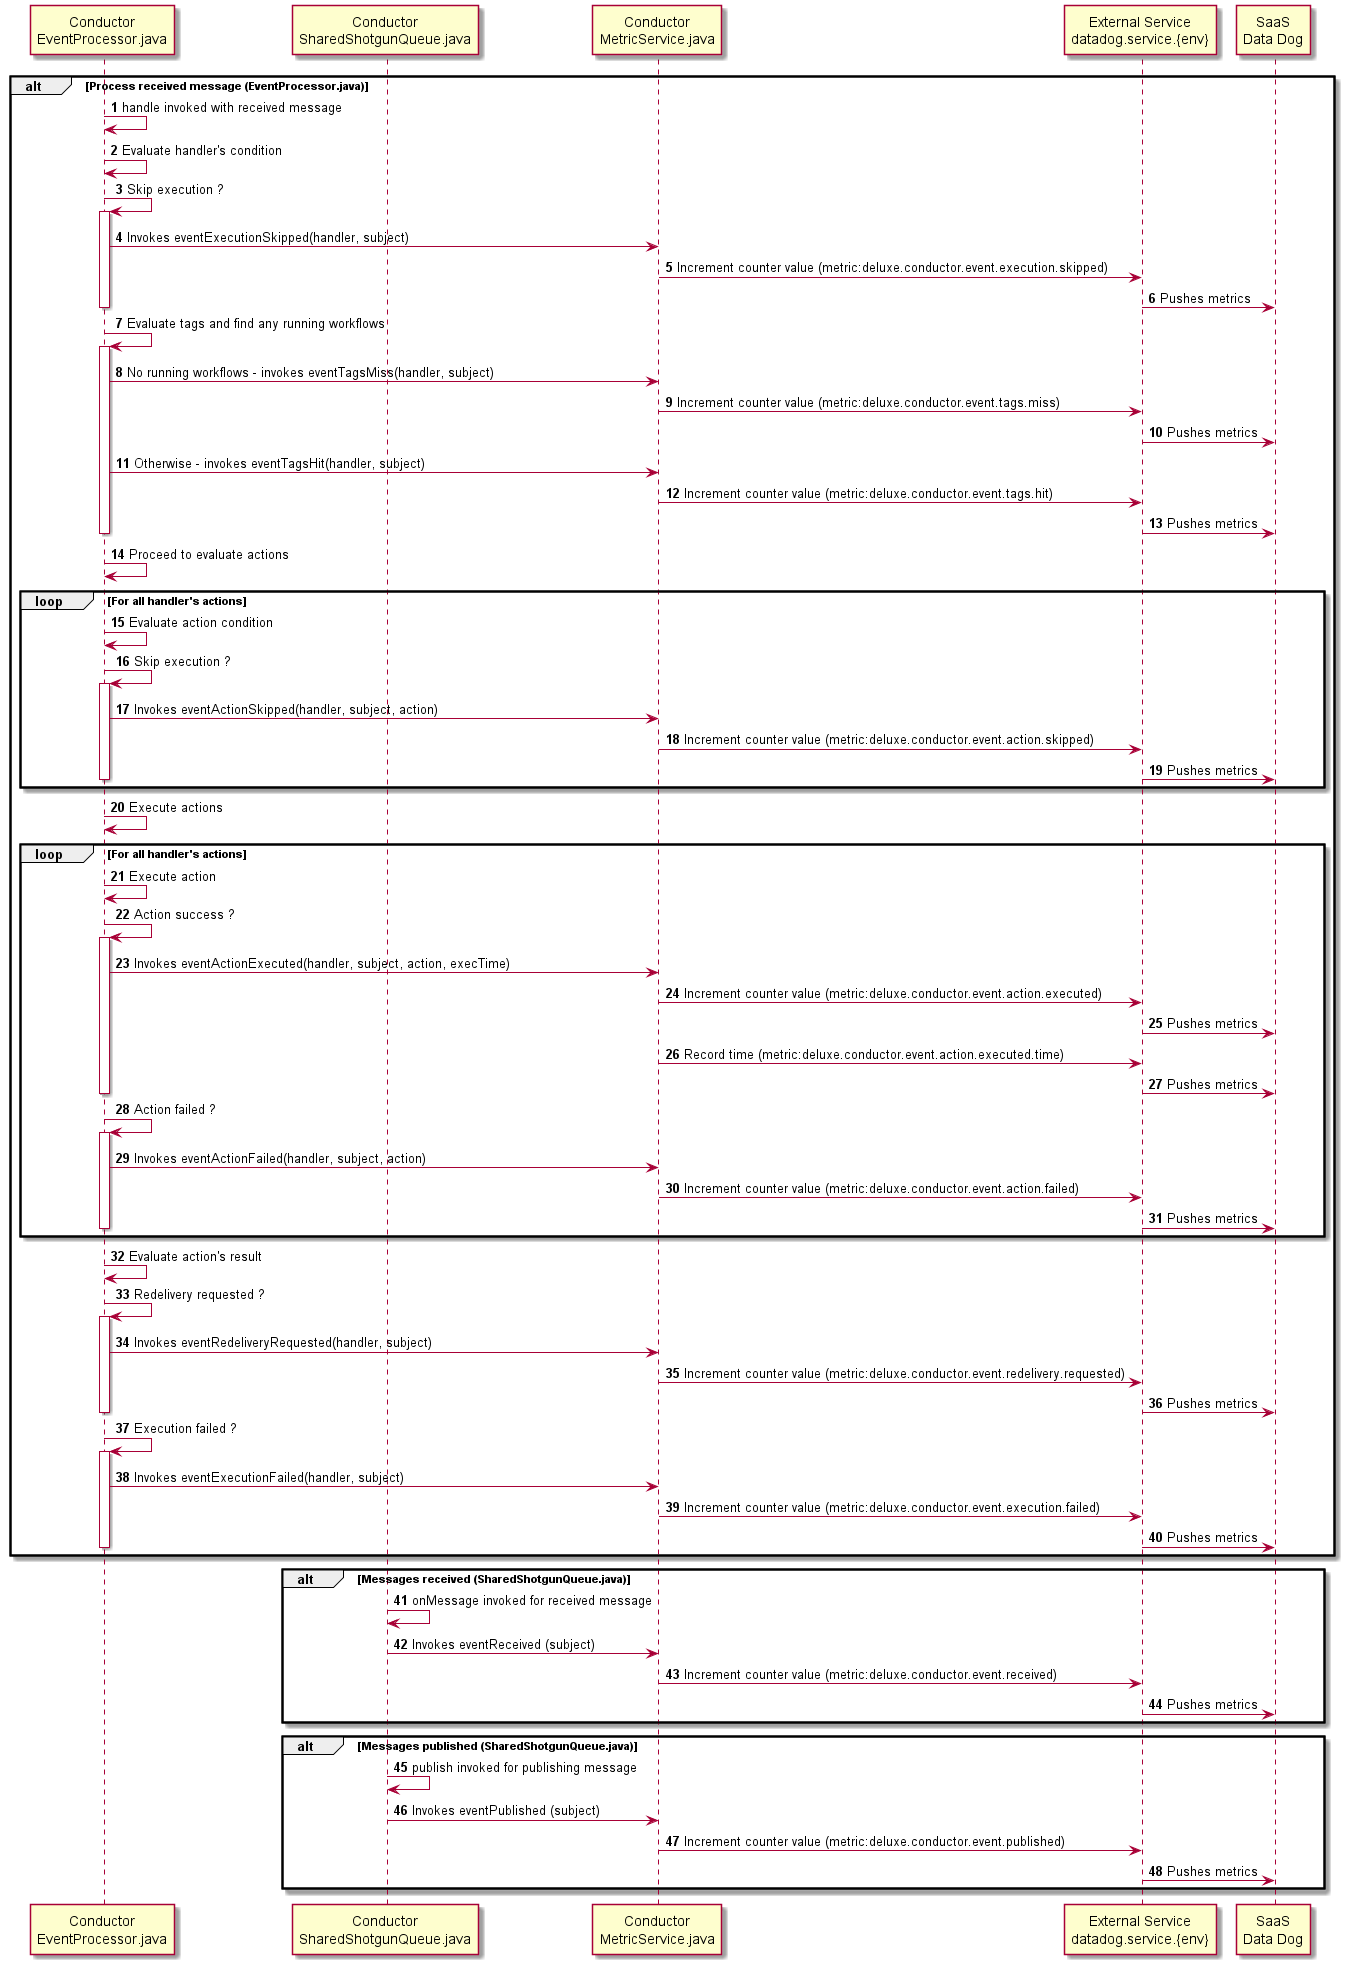

The diagram above was rendered by PlantUML. Its source (embedded in the PNG):
@startuml
'https://plantuml.com/sequence-diagram

autonumber

participant "Conductor\nEventProcessor.java" as evpr
participant "Conductor\nSharedShotgunQueue.java" as ssqq
participant "Conductor\nMetricService.java" as msj
participant "External Service\ndatadog.service.{env}" as dds
participant "SaaS\nData Dog" as saas

alt Process received message (EventProcessor.java)
evpr -> evpr: handle invoked with received message
evpr -> evpr: Evaluate handler's condition
evpr -> evpr: Skip execution ?
activate evpr
evpr -> msj: Invokes eventExecutionSkipped(handler, subject)
msj -> dds: Increment counter value (metric:deluxe.conductor.event.execution.skipped)
dds -> saas: Pushes metrics
deactivate evpr

evpr -> evpr: Evaluate tags and find any running workflows
activate evpr
evpr -> msj: No running workflows - invokes eventTagsMiss(handler, subject)
msj -> dds: Increment counter value (metric:deluxe.conductor.event.tags.miss)
dds -> saas: Pushes metrics
evpr -> msj: Otherwise - invokes eventTagsHit(handler, subject)
msj -> dds: Increment counter value (metric:deluxe.conductor.event.tags.hit)
dds -> saas: Pushes metrics
deactivate evpr

evpr -> evpr: Proceed to evaluate actions
loop For all handler's actions
evpr -> evpr: Evaluate action condition
evpr -> evpr: Skip execution ?
activate evpr
evpr -> msj: Invokes eventActionSkipped(handler, subject, action)
msj -> dds: Increment counter value (metric:deluxe.conductor.event.action.skipped)
dds -> saas: Pushes metrics
deactivate evpr
end

evpr -> evpr: Execute actions
loop For all handler's actions
evpr -> evpr: Execute action
evpr -> evpr: Action success ?
activate evpr
evpr -> msj: Invokes eventActionExecuted(handler, subject, action, execTime)
msj -> dds: Increment counter value (metric:deluxe.conductor.event.action.executed)
dds -> saas: Pushes metrics
msj -> dds: Record time (metric:deluxe.conductor.event.action.executed.time)
dds -> saas: Pushes metrics
deactivate evpr
evpr -> evpr: Action failed ?
activate evpr
evpr -> msj: Invokes eventActionFailed(handler, subject, action)
msj -> dds: Increment counter value (metric:deluxe.conductor.event.action.failed)
dds -> saas: Pushes metrics
deactivate evpr
end

evpr -> evpr: Evaluate action's result

evpr -> evpr: Redelivery requested ?
activate evpr
evpr -> msj: Invokes eventRedeliveryRequested(handler, subject)
msj -> dds: Increment counter value (metric:deluxe.conductor.event.redelivery.requested)
dds -> saas: Pushes metrics
deactivate evpr

evpr -> evpr: Execution failed ?
activate evpr
evpr -> msj: Invokes eventExecutionFailed(handler, subject)
msj -> dds: Increment counter value (metric:deluxe.conductor.event.execution.failed)
dds -> saas: Pushes metrics
deactivate evpr

end

alt Messages received (SharedShotgunQueue.java)
ssqq -> ssqq: onMessage invoked for received message
ssqq -> msj: Invokes eventReceived (subject)
msj -> dds: Increment counter value (metric:deluxe.conductor.event.received)
dds -> saas: Pushes metrics
end

alt Messages published (SharedShotgunQueue.java)
ssqq -> ssqq: publish invoked for publishing message
ssqq -> msj: Invokes eventPublished (subject)
msj -> dds: Increment counter value (metric:deluxe.conductor.event.published)
dds -> saas: Pushes metrics
end

@enduml